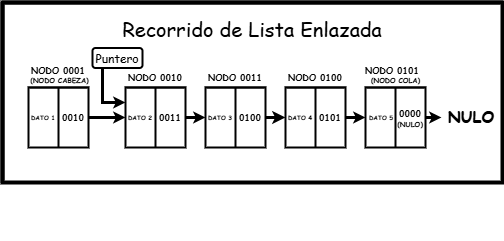

The diagram above was exported from draw.io. Its source (the exported page's mxGraphModel, read from the mxfile embedded in the PNG):
<mxGraphModel dx="1327" dy="516" grid="1" gridSize="10" guides="1" tooltips="1" connect="1" arrows="1" fold="1" page="1" pageScale="1" pageWidth="827" pageHeight="1169" math="0" shadow="0">
  <root>
    <mxCell id="0" />
    <mxCell id="1" parent="0" />
    <mxCell id="o-FCMatTCtYIvaeLJ9UN-16" style="edgeStyle=orthogonalEdgeStyle;rounded=0;orthogonalLoop=1;jettySize=auto;html=1;exitX=0.5;exitY=1;exitDx=0;exitDy=0;" parent="1" edge="1">
      <mxGeometry relative="1" as="geometry">
        <mxPoint x="10" y="690" as="sourcePoint" />
        <mxPoint x="10" y="690" as="targetPoint" />
      </mxGeometry>
    </mxCell>
    <mxCell id="m66b8iwP0jdjMC1CDsgq-1" value="" style="shape=internalStorage;whiteSpace=wrap;html=1;backgroundOutline=1;dx=0;dy=0;strokeWidth=4;movable=0;resizable=0;rotatable=0;deletable=0;editable=0;locked=1;connectable=0;" vertex="1" parent="1">
      <mxGeometry x="-240" y="460" width="500" height="180" as="geometry" />
    </mxCell>
    <mxCell id="m66b8iwP0jdjMC1CDsgq-2" style="edgeStyle=orthogonalEdgeStyle;rounded=0;orthogonalLoop=1;jettySize=auto;html=1;exitX=0.5;exitY=1;exitDx=0;exitDy=0;" edge="1" parent="1" source="m66b8iwP0jdjMC1CDsgq-1" target="m66b8iwP0jdjMC1CDsgq-1">
      <mxGeometry relative="1" as="geometry" />
    </mxCell>
    <mxCell id="m66b8iwP0jdjMC1CDsgq-3" style="edgeStyle=none;curved=1;rounded=0;orthogonalLoop=1;jettySize=auto;html=1;exitX=1;exitY=0.5;exitDx=0;exitDy=0;entryX=0;entryY=0.5;entryDx=0;entryDy=0;fontSize=12;startSize=8;endSize=3;strokeWidth=3;" edge="1" parent="1" source="m66b8iwP0jdjMC1CDsgq-4" target="m66b8iwP0jdjMC1CDsgq-7">
      <mxGeometry relative="1" as="geometry" />
    </mxCell>
    <mxCell id="m66b8iwP0jdjMC1CDsgq-4" value="" style="shape=internalStorage;whiteSpace=wrap;html=1;backgroundOutline=1;dx=30;dy=0;strokeWidth=2;" vertex="1" parent="1">
      <mxGeometry x="-214" y="545" width="60" height="60" as="geometry" />
    </mxCell>
    <mxCell id="m66b8iwP0jdjMC1CDsgq-5" value="&lt;font face=&quot;Comic Sans MS&quot;&gt;Recorrido de Lista Enlazada&lt;/font&gt;" style="text;html=1;align=center;verticalAlign=middle;whiteSpace=wrap;rounded=0;fontSize=20;movable=1;resizable=1;rotatable=1;deletable=1;editable=1;locked=0;connectable=1;" vertex="1" parent="1">
      <mxGeometry x="-125" y="471.5" width="270" height="30" as="geometry" />
    </mxCell>
    <mxCell id="m66b8iwP0jdjMC1CDsgq-6" style="edgeStyle=none;curved=1;rounded=0;orthogonalLoop=1;jettySize=auto;html=1;exitX=1;exitY=0.5;exitDx=0;exitDy=0;entryX=0;entryY=0.5;entryDx=0;entryDy=0;fontSize=12;startSize=8;endSize=3;strokeWidth=3;" edge="1" parent="1" source="m66b8iwP0jdjMC1CDsgq-7" target="m66b8iwP0jdjMC1CDsgq-9">
      <mxGeometry relative="1" as="geometry" />
    </mxCell>
    <mxCell id="m66b8iwP0jdjMC1CDsgq-7" value="" style="shape=internalStorage;whiteSpace=wrap;html=1;backgroundOutline=1;dx=30;dy=0;strokeWidth=2;" vertex="1" parent="1">
      <mxGeometry x="-117" y="545" width="60" height="60" as="geometry" />
    </mxCell>
    <mxCell id="m66b8iwP0jdjMC1CDsgq-8" style="edgeStyle=none;curved=1;rounded=0;orthogonalLoop=1;jettySize=auto;html=1;exitX=1;exitY=0.5;exitDx=0;exitDy=0;entryX=0;entryY=0.5;entryDx=0;entryDy=0;fontSize=12;startSize=8;endSize=4;strokeWidth=3;" edge="1" parent="1" source="m66b8iwP0jdjMC1CDsgq-9" target="m66b8iwP0jdjMC1CDsgq-11">
      <mxGeometry relative="1" as="geometry" />
    </mxCell>
    <mxCell id="m66b8iwP0jdjMC1CDsgq-9" value="" style="shape=internalStorage;whiteSpace=wrap;html=1;backgroundOutline=1;dx=30;dy=0;strokeWidth=2;" vertex="1" parent="1">
      <mxGeometry x="-37" y="545" width="60" height="60" as="geometry" />
    </mxCell>
    <mxCell id="m66b8iwP0jdjMC1CDsgq-10" style="edgeStyle=none;curved=1;rounded=0;orthogonalLoop=1;jettySize=auto;html=1;exitX=1;exitY=0.5;exitDx=0;exitDy=0;fontSize=12;startSize=8;endSize=3;entryX=0;entryY=0.5;entryDx=0;entryDy=0;strokeWidth=3;" edge="1" parent="1" source="m66b8iwP0jdjMC1CDsgq-11" target="m66b8iwP0jdjMC1CDsgq-13">
      <mxGeometry relative="1" as="geometry" />
    </mxCell>
    <mxCell id="m66b8iwP0jdjMC1CDsgq-11" value="" style="shape=internalStorage;whiteSpace=wrap;html=1;backgroundOutline=1;dx=30;dy=0;strokeWidth=2;" vertex="1" parent="1">
      <mxGeometry x="43" y="545" width="60" height="60" as="geometry" />
    </mxCell>
    <mxCell id="m66b8iwP0jdjMC1CDsgq-12" style="edgeStyle=none;curved=1;rounded=0;orthogonalLoop=1;jettySize=auto;html=1;exitX=1;exitY=0.5;exitDx=0;exitDy=0;entryX=0;entryY=0.5;entryDx=0;entryDy=0;fontSize=12;startSize=8;endSize=3;strokeWidth=3;" edge="1" parent="1" source="m66b8iwP0jdjMC1CDsgq-13" target="m66b8iwP0jdjMC1CDsgq-14">
      <mxGeometry relative="1" as="geometry" />
    </mxCell>
    <mxCell id="m66b8iwP0jdjMC1CDsgq-13" value="" style="shape=internalStorage;whiteSpace=wrap;html=1;backgroundOutline=1;dx=30;dy=0;strokeWidth=2;" vertex="1" parent="1">
      <mxGeometry x="123" y="545" width="60" height="60" as="geometry" />
    </mxCell>
    <mxCell id="m66b8iwP0jdjMC1CDsgq-14" value="&lt;font face=&quot;Comic Sans MS&quot;&gt;&lt;b&gt;NULO&lt;/b&gt;&lt;/font&gt;" style="text;html=1;align=center;verticalAlign=middle;whiteSpace=wrap;rounded=0;fontSize=16;" vertex="1" parent="1">
      <mxGeometry x="199" y="560" width="60" height="30" as="geometry" />
    </mxCell>
    <mxCell id="m66b8iwP0jdjMC1CDsgq-15" value="&lt;font size=&quot;1&quot; style=&quot;&quot; face=&quot;Comic Sans MS&quot;&gt;&lt;b style=&quot;font-size: 6px;&quot;&gt;DATO 1&lt;/b&gt;&lt;/font&gt;" style="text;html=1;align=center;verticalAlign=middle;whiteSpace=wrap;rounded=0;fontSize=16;" vertex="1" parent="1">
      <mxGeometry x="-219" y="567" width="40" height="10" as="geometry" />
    </mxCell>
    <mxCell id="m66b8iwP0jdjMC1CDsgq-16" value="&lt;font size=&quot;1&quot; style=&quot;&quot; face=&quot;Comic Sans MS&quot;&gt;&lt;b style=&quot;font-size: 6px;&quot;&gt;DATO 2&lt;/b&gt;&lt;/font&gt;" style="text;html=1;align=center;verticalAlign=middle;whiteSpace=wrap;rounded=0;fontSize=16;" vertex="1" parent="1">
      <mxGeometry x="-122" y="567" width="40" height="10" as="geometry" />
    </mxCell>
    <mxCell id="m66b8iwP0jdjMC1CDsgq-17" value="&lt;font size=&quot;1&quot; style=&quot;&quot; face=&quot;Comic Sans MS&quot;&gt;&lt;b style=&quot;font-size: 6px;&quot;&gt;DATO 3&lt;/b&gt;&lt;/font&gt;" style="text;html=1;align=center;verticalAlign=middle;whiteSpace=wrap;rounded=0;fontSize=16;" vertex="1" parent="1">
      <mxGeometry x="-42" y="567" width="40" height="10" as="geometry" />
    </mxCell>
    <mxCell id="m66b8iwP0jdjMC1CDsgq-18" value="&lt;font size=&quot;1&quot; style=&quot;&quot; face=&quot;Comic Sans MS&quot;&gt;&lt;b style=&quot;font-size: 6px;&quot;&gt;DATO 4&lt;/b&gt;&lt;/font&gt;" style="text;html=1;align=center;verticalAlign=middle;whiteSpace=wrap;rounded=0;fontSize=16;" vertex="1" parent="1">
      <mxGeometry x="38" y="567" width="40" height="10" as="geometry" />
    </mxCell>
    <mxCell id="m66b8iwP0jdjMC1CDsgq-19" value="&lt;font size=&quot;1&quot; style=&quot;&quot; face=&quot;Comic Sans MS&quot;&gt;&lt;b style=&quot;font-size: 6px;&quot;&gt;DATO 5&lt;/b&gt;&lt;/font&gt;" style="text;html=1;align=center;verticalAlign=middle;whiteSpace=wrap;rounded=0;fontSize=16;" vertex="1" parent="1">
      <mxGeometry x="119" y="567" width="40" height="10" as="geometry" />
    </mxCell>
    <mxCell id="m66b8iwP0jdjMC1CDsgq-20" value="&lt;font size=&quot;1&quot; style=&quot;&quot; face=&quot;Comic Sans MS&quot;&gt;&lt;b style=&quot;font-size: 9px;&quot;&gt;0010&lt;/b&gt;&lt;/font&gt;" style="text;html=1;align=center;verticalAlign=middle;whiteSpace=wrap;rounded=0;fontSize=16;" vertex="1" parent="1">
      <mxGeometry x="-184" y="568" width="30" height="10" as="geometry" />
    </mxCell>
    <mxCell id="m66b8iwP0jdjMC1CDsgq-21" value="&lt;font size=&quot;1&quot; style=&quot;&quot; face=&quot;Comic Sans MS&quot;&gt;&lt;b style=&quot;font-size: 9px;&quot;&gt;0011&lt;/b&gt;&lt;/font&gt;" style="text;html=1;align=center;verticalAlign=middle;whiteSpace=wrap;rounded=0;fontSize=16;" vertex="1" parent="1">
      <mxGeometry x="-87" y="568" width="30" height="10" as="geometry" />
    </mxCell>
    <mxCell id="m66b8iwP0jdjMC1CDsgq-22" value="&lt;font size=&quot;1&quot; style=&quot;&quot; face=&quot;Comic Sans MS&quot;&gt;&lt;b style=&quot;font-size: 9px;&quot;&gt;0100&lt;/b&gt;&lt;/font&gt;" style="text;html=1;align=center;verticalAlign=middle;whiteSpace=wrap;rounded=0;fontSize=16;" vertex="1" parent="1">
      <mxGeometry x="-7" y="568" width="30" height="10" as="geometry" />
    </mxCell>
    <mxCell id="m66b8iwP0jdjMC1CDsgq-23" value="&lt;font size=&quot;1&quot; style=&quot;&quot; face=&quot;Comic Sans MS&quot;&gt;&lt;b style=&quot;font-size: 9px;&quot;&gt;0101&lt;/b&gt;&lt;/font&gt;" style="text;html=1;align=center;verticalAlign=middle;whiteSpace=wrap;rounded=0;fontSize=16;" vertex="1" parent="1">
      <mxGeometry x="73" y="568" width="30" height="10" as="geometry" />
    </mxCell>
    <mxCell id="m66b8iwP0jdjMC1CDsgq-24" value="&lt;font size=&quot;1&quot; style=&quot;&quot; face=&quot;Comic Sans MS&quot;&gt;&lt;b style=&quot;font-size: 9px;&quot;&gt;0000&lt;/b&gt;&lt;/font&gt;" style="text;html=1;align=center;verticalAlign=middle;whiteSpace=wrap;rounded=0;fontSize=16;" vertex="1" parent="1">
      <mxGeometry x="153" y="564" width="30" height="10" as="geometry" />
    </mxCell>
    <mxCell id="m66b8iwP0jdjMC1CDsgq-25" value="&lt;font size=&quot;1&quot; face=&quot;Comic Sans MS&quot; style=&quot;&quot;&gt;&lt;b style=&quot;font-size: 9px;&quot;&gt;NODO 0001&lt;/b&gt;&lt;/font&gt;" style="text;html=1;align=center;verticalAlign=middle;whiteSpace=wrap;rounded=0;fontSize=16;" vertex="1" parent="1">
      <mxGeometry x="-218" y="516" width="68" height="20" as="geometry" />
    </mxCell>
    <mxCell id="m66b8iwP0jdjMC1CDsgq-26" value="&lt;font size=&quot;1&quot; face=&quot;Comic Sans MS&quot; style=&quot;&quot;&gt;&lt;b style=&quot;font-size: 9px;&quot;&gt;NODO 0010&lt;/b&gt;&lt;/font&gt;" style="text;html=1;align=center;verticalAlign=middle;whiteSpace=wrap;rounded=0;fontSize=16;" vertex="1" parent="1">
      <mxGeometry x="-121" y="523" width="68" height="20" as="geometry" />
    </mxCell>
    <mxCell id="m66b8iwP0jdjMC1CDsgq-27" value="&lt;font size=&quot;1&quot; face=&quot;Comic Sans MS&quot; style=&quot;&quot;&gt;&lt;b style=&quot;font-size: 9px;&quot;&gt;NODO 0011&lt;/b&gt;&lt;/font&gt;" style="text;html=1;align=center;verticalAlign=middle;whiteSpace=wrap;rounded=0;fontSize=16;" vertex="1" parent="1">
      <mxGeometry x="-41" y="523" width="68" height="20" as="geometry" />
    </mxCell>
    <mxCell id="m66b8iwP0jdjMC1CDsgq-28" value="&lt;font size=&quot;1&quot; face=&quot;Comic Sans MS&quot; style=&quot;&quot;&gt;&lt;b style=&quot;font-size: 9px;&quot;&gt;NODO 0100&lt;/b&gt;&lt;/font&gt;" style="text;html=1;align=center;verticalAlign=middle;whiteSpace=wrap;rounded=0;fontSize=16;" vertex="1" parent="1">
      <mxGeometry x="39" y="523" width="68" height="20" as="geometry" />
    </mxCell>
    <mxCell id="m66b8iwP0jdjMC1CDsgq-29" value="&lt;font size=&quot;1&quot; face=&quot;Comic Sans MS&quot; style=&quot;&quot;&gt;&lt;b style=&quot;font-size: 9px;&quot;&gt;NODO 0101&lt;/b&gt;&lt;/font&gt;" style="text;html=1;align=center;verticalAlign=middle;whiteSpace=wrap;rounded=0;fontSize=16;" vertex="1" parent="1">
      <mxGeometry x="116" y="516" width="68" height="20" as="geometry" />
    </mxCell>
    <mxCell id="m66b8iwP0jdjMC1CDsgq-30" value="&lt;font size=&quot;1&quot; face=&quot;Comic Sans MS&quot;&gt;&lt;b style=&quot;font-size: 7px;&quot;&gt;(NULO)&lt;/b&gt;&lt;/font&gt;" style="text;html=1;align=center;verticalAlign=middle;whiteSpace=wrap;rounded=0;fontSize=16;" vertex="1" parent="1">
      <mxGeometry x="153" y="574" width="30" height="10" as="geometry" />
    </mxCell>
    <mxCell id="m66b8iwP0jdjMC1CDsgq-31" value="&lt;font size=&quot;1&quot; face=&quot;Comic Sans MS&quot;&gt;&lt;b style=&quot;font-size: 7px;&quot;&gt;(NODO CABEZA)&lt;/b&gt;&lt;/font&gt;" style="text;html=1;align=center;verticalAlign=middle;whiteSpace=wrap;rounded=0;fontSize=16;" vertex="1" parent="1">
      <mxGeometry x="-215" y="530" width="65" height="10" as="geometry" />
    </mxCell>
    <mxCell id="m66b8iwP0jdjMC1CDsgq-32" value="&lt;font size=&quot;1&quot; face=&quot;Comic Sans MS&quot;&gt;&lt;b style=&quot;font-size: 7px;&quot;&gt;(NODO COLA)&lt;/b&gt;&lt;/font&gt;" style="text;html=1;align=center;verticalAlign=middle;whiteSpace=wrap;rounded=0;fontSize=16;" vertex="1" parent="1">
      <mxGeometry x="120.5" y="530" width="65" height="10" as="geometry" />
    </mxCell>
    <mxCell id="m66b8iwP0jdjMC1CDsgq-36" style="edgeStyle=orthogonalEdgeStyle;rounded=0;orthogonalLoop=1;jettySize=auto;html=1;exitX=0.5;exitY=1;exitDx=0;exitDy=0;entryX=0;entryY=0.25;entryDx=0;entryDy=0;strokeWidth=3;endSize=3;" edge="1" parent="1" source="m66b8iwP0jdjMC1CDsgq-34" target="m66b8iwP0jdjMC1CDsgq-7">
      <mxGeometry relative="1" as="geometry">
        <Array as="points">
          <mxPoint x="-125" y="506" />
          <mxPoint x="-140" y="506" />
          <mxPoint x="-140" y="560" />
        </Array>
      </mxGeometry>
    </mxCell>
    <mxCell id="m66b8iwP0jdjMC1CDsgq-34" value="&lt;font face=&quot;Comic Sans MS&quot;&gt;Puntero&lt;/font&gt;" style="rounded=1;whiteSpace=wrap;html=1;strokeWidth=2;" vertex="1" parent="1">
      <mxGeometry x="-150" y="505.5" width="50" height="20" as="geometry" />
    </mxCell>
  </root>
</mxGraphModel>